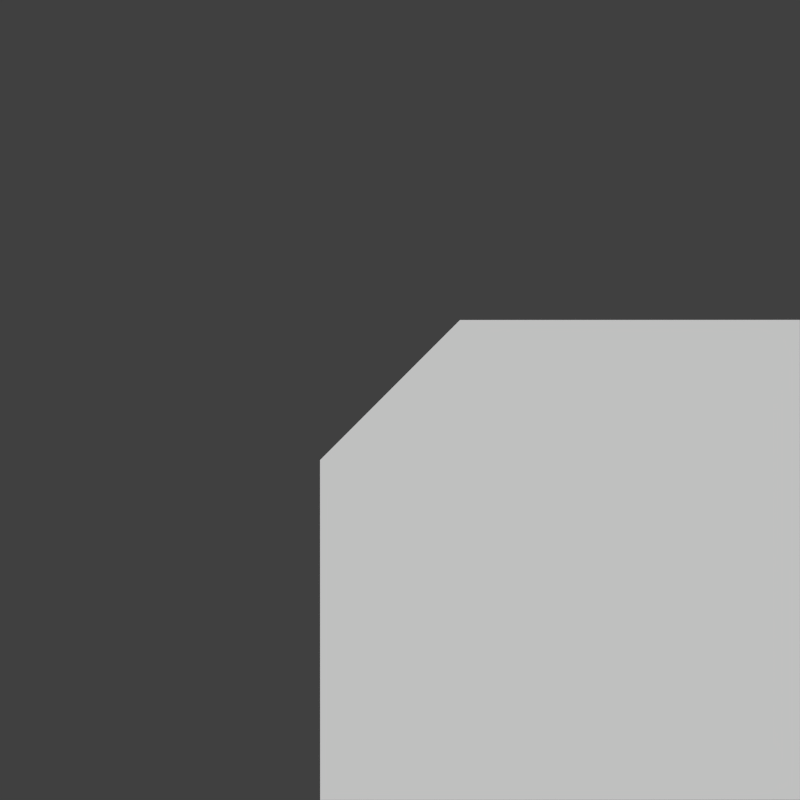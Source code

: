 # Source: roofs.blend  (saved by Blender 2.76.0; exported with 4.5.12 LTS)
import bpy
from mathutils import Matrix  # noqa: F401  (used for matrix-valued properties, if any)

bpy.ops.wm.read_factory_settings(use_empty=True)
scene = bpy.context.scene
scene.name = 'Scene'

# ---- collections
col_collection_1 = bpy.data.collections.new('Collection 1'); scene.collection.children.link(col_collection_1)
col_collection_1.hide_render = True
col_collection_1.hide_viewport = True
col_collection_2 = bpy.data.collections.new('Collection 2'); scene.collection.children.link(col_collection_2)
col_collection_2.hide_render = True
col_collection_2.hide_viewport = True
col_collection_3 = bpy.data.collections.new('Collection 3'); scene.collection.children.link(col_collection_3)
col_collection_3.hide_render = True
col_collection_3.hide_viewport = True
col_collection_12 = bpy.data.collections.new('Collection 12'); scene.collection.children.link(col_collection_12)
col_collection_12.hide_render = True
col_collection_12.hide_viewport = True
col_collection_13 = bpy.data.collections.new('Collection 13'); scene.collection.children.link(col_collection_13)

# ---- materials (node trees are filled in below, after node groups)
mat_roofmat = bpy.data.materials.new('RoofMat')
mat_roofmat.alpha_threshold = 0.0
mat_roofmat.use_transparent_shadow = False
mat_roofmat.roughness = 0.5

# ---- material node trees

# ---- world
world_world = bpy.data.worlds.new('World'); scene.world = world_world
world_world.color = (0.05088, 0.05088, 0.05088)
world_world.use_sun_shadow = False
world_world.sun_shadow_jitter_overblur = 0.0
world_world.cycles.sampling_method = 'MANUAL'
world_world.cycles.sample_map_resolution = 256

# ---- cameras
cam_camera_002 = bpy.data.cameras.new('Camera.002')
cam_camera_002.type = 'ORTHO'
cam_camera_002.clip_end = 100.0
cam_camera_002.lens = 35.0
cam_camera_002.sensor_width = 32.0
cam_camera_002.sensor_height = 18.0
cam_camera_002.dof.focus_distance = 0.0
cam_camera_002.dof.aperture_fstop = 128.0
cam_camera_002.dof.aperture_blades = 6

# ---- meshes
me_cube_010 = bpy.data.meshes.new('Cube.010')
me_cube_010.from_pydata([(-3.0, -3.0, 2.0), (-3.0, -3.0, 3.0), (3.0, -3.0, 3.0), (3.0, -3.0, 2.0), (-3.0, 3.0, 2.0), (-3.0, 3.0, 3.0), (3.0, 3.0, 2.0), (3.0, 3.0, 3.0)], [], [(5, 1, 2, 7), (0, 4, 6, 3)])
_uv = me_cube_010.uv_layers.new(name='UVMap')
_uv.uv.foreach_set('vector', [0.146, 0.146, 0.854, 0.146, 0.854, 0.854, 0.146, 0.854, 0.1681, 0.1681, 0.8319, 0.1681, 0.8319, 0.8319, 0.1681, 0.8319])
me_cube_010.materials.append(mat_roofmat)
me_cube_010.use_remesh_preserve_volume = False
me_cube_010.use_remesh_preserve_attributes = False
me_cube_010.use_mirror_vertex_groups = False
me_cube_010.update()
me_cube_008 = bpy.data.meshes.new('Cube.008')
me_cube_008.from_pydata([(-3.0, -3.0, 2.0), (-3.0, -3.0, 3.0), (1.1, -3.0, 3.0), (1.1, -3.0, 2.0), (-3.0, 3.0, 2.0), (-3.0, 3.0, 3.0), (1.1, 3.0, 2.0), (1.1, 3.0, 3.0)], [], [(5, 1, 2, 7), (7, 2, 3, 6), (0, 4, 6, 3)])
_uv = me_cube_008.uv_layers.new(name='UVMap')
_uv.uv.foreach_set('vector', [0.146, 0.146, 0.854, 0.146, 0.854, 0.854, 0.146, 0.854, 3.0, 1.0, 0.0, 1.0, 0.0, 0.75, 3.0, 0.75, 0.164, 0.164, 0.836, 0.164, 0.836, 0.836, 0.164, 0.836])
me_cube_008.materials.append(mat_roofmat)
me_cube_008.use_remesh_preserve_volume = False
me_cube_008.use_remesh_preserve_attributes = False
me_cube_008.use_mirror_vertex_groups = False
me_cube_008.update()
me_cube_009 = bpy.data.meshes.new('Cube.009')
me_cube_009.from_pydata([(-3.0, -1.1, 2.0), (-3.0, -1.1, 3.0), (-3.0, 3.0, 2.0), (-3.0, 3.0, 3.0), (1.1, 3.0, 2.0), (1.1, 3.0, 3.0), (-3.0, 0.95, 2.0), (1.1, 0.95, 2.0), (-3.0, 0.95, 3.0), (1.1, 0.95, 3.0), (-0.95, -1.1, 3.0), (-0.95, -1.1, 2.0), (-0.95, 3.0, 2.0), (-0.95, 3.0, 3.0), (-0.95, 0.95, 2.0), (-0.95, 0.95, 3.0)], [], [(15, 10, 9), (10, 1, 0, 11), (14, 12, 4, 7), (11, 14, 7), (5, 9, 7, 4), (13, 15, 9, 5), (3, 8, 15, 13), (0, 6, 14, 11), (6, 2, 12, 14), (8, 1, 10, 15), (9, 10, 11, 7)])
_uv = me_cube_009.uv_layers.new(name='UVMap')
_uv.uv.foreach_set('vector', [0.1542, 0.1542, 0.8458, 0.1542, 0.8458, 0.8458, 1.0, 1.0, 0.0, 1.0, 0.0, 0.75, 1.0, 0.75, 0.1542, 0.1542, 0.8458, 0.1542, 0.8458, 0.8458, 0.1542, 0.8458, 0.1542, 0.1542, 0.8458, 0.1542, 0.8458, 0.8458, 1.0, 1.0, 0.0, 1.0, 0.0, 0.75, 1.0, 0.75, 0.1542, 0.1542, 0.8458, 0.1542, 0.8458, 0.8458, 0.1542, 0.8458, 0.1542, 0.1542, 0.8458, 0.1542, 0.8458, 0.8458, 0.1542, 0.8458, 0.1542, 0.1542, 0.8458, 0.1542, 0.8458, 0.8458, 0.1542, 0.8458, 0.1542, 0.1542, 0.8458, 0.1542, 0.8458, 0.8458, 0.1542, 0.8458, 0.1542, 0.1542, 0.8458, 0.1542, 0.8458, 0.8458, 0.1542, 0.8458, 1.0, 1.0, 0.0, 1.0, 0.0, 0.75, 1.0, 0.75])
me_cube_009.materials.append(mat_roofmat)
me_cube_009.use_remesh_preserve_volume = False
me_cube_009.use_remesh_preserve_attributes = False
me_cube_009.use_mirror_vertex_groups = False
me_cube_009.update()
me_cube_000 = bpy.data.meshes.new('Cube.000')
me_cube_000.from_pydata([(-3.0, -3.0, 2.0), (-3.0, -3.0, 3.0), (0.6, -3.0, 3.0), (0.6, -3.0, 2.0), (-3.0, 3.0, 2.0), (-3.0, 3.0, 3.0), (0.6, 3.0, 2.0), (0.6, 3.0, 3.0)], [], [(5, 1, 2, 7), (7, 2, 3, 6), (0, 4, 6, 3)])
_uv = me_cube_000.uv_layers.new(name='UVMap')
_uv.uv.foreach_set('vector', [0.146, 0.146, 0.854, 0.146, 0.854, 0.854, 0.146, 0.854, 3.0, 1.0, 0.0, 1.0, 0.0, 0.75, 3.0, 0.75, 0.164, 0.164, 0.836, 0.164, 0.836, 0.836, 0.164, 0.836])
me_cube_000.materials.append(mat_roofmat)
me_cube_000.use_remesh_preserve_volume = False
me_cube_000.use_remesh_preserve_attributes = False
me_cube_000.use_mirror_vertex_groups = False
me_cube_000.update()
me_cube_001 = bpy.data.meshes.new('Cube.001')
me_cube_001.from_pydata([(-3.0, -0.6, 2.0), (-3.0, -0.6, 3.0), (-3.0, 3.0, 2.0), (-3.0, 3.0, 3.0), (0.6, 3.0, 2.0), (0.6, 3.0, 3.0), (-3.0, 0.95, 2.0), (0.6, 0.45, 2.0), (-3.0, 0.95, 3.0), (0.6, 0.45, 3.0), (-0.45, -0.6, 3.0), (-0.45, -0.6, 2.0), (-0.95, 3.0, 2.0), (-0.95, 3.0, 3.0), (-0.95, 0.95, 2.0), (-0.95, 0.95, 3.0)], [], [(15, 10, 9), (10, 1, 0, 11), (14, 12, 4, 7), (11, 14, 7), (5, 9, 7, 4), (13, 15, 9, 5), (3, 8, 15, 13), (0, 6, 14, 11), (6, 2, 12, 14), (8, 1, 10, 15), (9, 10, 11, 7)])
_uv = me_cube_001.uv_layers.new(name='UVMap')
_uv.uv.foreach_set('vector', [0.1542, 0.1542, 0.8458, 0.1542, 0.8458, 0.8458, 1.0, 1.0, 0.0, 1.0, 0.0, 0.75, 1.0, 0.75, 0.1542, 0.1542, 0.8458, 0.1542, 0.8458, 0.8458, 0.1542, 0.8458, 0.1542, 0.1542, 0.8458, 0.1542, 0.8458, 0.8458, 1.0, 1.0, 0.0, 1.0, 0.0, 0.75, 1.0, 0.75, 0.1542, 0.1542, 0.8458, 0.1542, 0.8458, 0.8458, 0.1542, 0.8458, 0.1542, 0.1542, 0.8458, 0.1542, 0.8458, 0.8458, 0.1542, 0.8458, 0.1542, 0.1542, 0.8458, 0.1542, 0.8458, 0.8458, 0.1542, 0.8458, 0.1542, 0.1542, 0.8458, 0.1542, 0.8458, 0.8458, 0.1542, 0.8458, 0.1542, 0.1542, 0.8458, 0.1542, 0.8458, 0.8458, 0.1542, 0.8458, 1.0, 1.0, 0.0, 1.0, 0.0, 0.75, 1.0, 0.75])
me_cube_001.materials.append(mat_roofmat)
me_cube_001.use_remesh_preserve_volume = False
me_cube_001.use_remesh_preserve_attributes = False
me_cube_001.use_mirror_vertex_groups = False
me_cube_001.update()

# ---- objects
ob_tilecamera = bpy.data.objects.new('TileCamera', cam_camera_002)
ob_ceil = bpy.data.objects.new('Ceil', me_cube_010)
ob_ceilhalf = bpy.data.objects.new('CeilHalf', me_cube_008)
ob_wall = bpy.data.objects.new('Wall', None)
ob_ceilquarter = bpy.data.objects.new('CeilQuarter', me_cube_009)
ob_wallcorner = bpy.data.objects.new('WallCorner', None)
ob_ceilhalfthin = bpy.data.objects.new('CeilHalfThin', me_cube_000)
ob_wallthin = bpy.data.objects.new('WallThin', None)
ob_ceilquarterthin = bpy.data.objects.new('CeilQuarterThin', me_cube_001)
ob_wallcornerthin = bpy.data.objects.new('WallCornerThin', None)

# ---- transforms, parenting, visibility, modifiers, constraints
ob_tilecamera.location = (0.0, 0.0, 11.59)
ob_tilecamera.lineart.crease_threshold = 0.0
ob_ceil.location = (0.0, 0.0, 1.0)
ob_ceil.lineart.crease_threshold = 0.0
ob_ceilhalf.location = (0.0, 0.0, 1.0)
ob_ceilhalf.lineart.crease_threshold = 0.0
ob_wall.location = (0.0, 0.0, 0.0)
ob_ceilquarter.location = (0.0, 0.0, 1.0)
ob_ceilquarter.rotation_euler = (0.0, -0.0, 3.142)
ob_ceilquarter.lineart.crease_threshold = 0.0
ob_wallcorner.location = (0.0, 0.0, 0.0)
ob_ceilhalfthin.location = (0.0, 0.0, 1.0)
ob_ceilhalfthin.lineart.crease_threshold = 0.0
ob_wallthin.location = (0.0, 0.0, 0.0)
ob_ceilquarterthin.location = (0.0, 0.0, 1.0)
ob_ceilquarterthin.rotation_euler = (0.0, -0.0, 3.142)
ob_ceilquarterthin.lineart.crease_threshold = 0.0
ob_wallcornerthin.location = (0.0, 0.0, 0.0)

# ---- collection membership
col_collection_1.objects.link(ob_tilecamera)
col_collection_1.objects.link(ob_ceil)
col_collection_2.objects.link(ob_ceilhalf)
col_collection_2.objects.link(ob_wall)
col_collection_3.objects.link(ob_ceilquarter)
col_collection_3.objects.link(ob_wallcorner)
col_collection_12.objects.link(ob_ceilhalfthin)
col_collection_12.objects.link(ob_wallthin)
col_collection_13.objects.link(ob_ceilquarterthin)
col_collection_13.objects.link(ob_wallcornerthin)

# ---- scene / render settings (as saved in the file)
scene.camera = ob_tilecamera
scene.frame_start = 1; scene.frame_end = 250; scene.frame_set(1)
scene.render.engine = 'BLENDER_EEVEE_NEXT'
scene.render.resolution_x = 50
scene.render.resolution_y = 50
scene.render.dither_intensity = 0.0
scene.render.film_transparent = True
scene.cycles.use_denoising = False
scene.cycles.samples = 10
scene.cycles.sampling_pattern = 'TABULATED_SOBOL'
scene.cycles.light_sampling_threshold = 0.0
scene.cycles.use_adaptive_sampling = False
scene.cycles.use_light_tree = False
scene.cycles.blur_glossy = 0.0
scene.cycles.pixel_filter_type = 'GAUSSIAN'
scene.cycles.sample_clamp_indirect = 0.0
scene.view_settings.view_transform = 'Standard'
bpy.context.view_layer.update()

# ---- added for rendering (the .blend has no usable light): sun
light_auto_sun = bpy.data.lights.new('AutoSun', 'SUN')
light_auto_sun.energy = 3.0
light_auto_sun.angle = 0.0523599
ob_auto_sun = bpy.data.objects.new('AutoSun', light_auto_sun)
scene.collection.objects.link(ob_auto_sun)
ob_auto_sun.rotation_euler = (0.872665, 0.174533, 0.523599)
bpy.context.view_layer.update()
